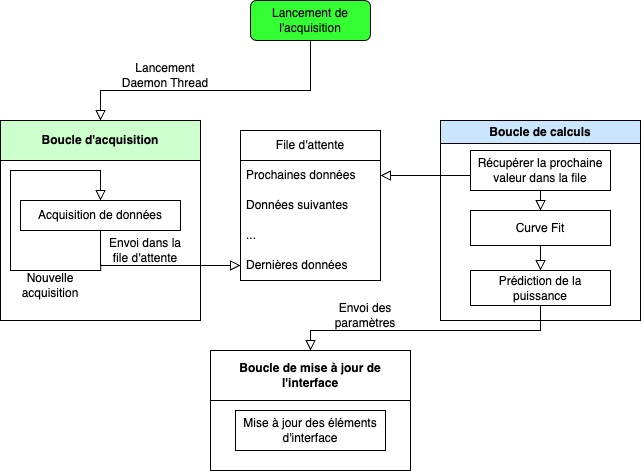

The diagram above was exported from draw.io. Its source (the exported page's mxGraphModel, read from the mxfile embedded in the PNG):
<mxGraphModel dx="1114" dy="604" grid="1" gridSize="10" guides="1" tooltips="1" connect="1" arrows="1" fold="1" page="1" pageScale="1" pageWidth="827" pageHeight="1169" math="0" shadow="0">
  <root>
    <mxCell id="WIyWlLk6GJQsqaUBKTNV-0" />
    <mxCell id="WIyWlLk6GJQsqaUBKTNV-1" parent="WIyWlLk6GJQsqaUBKTNV-0" />
    <mxCell id="WIyWlLk6GJQsqaUBKTNV-2" value="" style="rounded=0;html=1;jettySize=auto;orthogonalLoop=1;fontSize=11;endArrow=block;endFill=0;endSize=8;strokeWidth=1;shadow=0;labelBackgroundColor=none;edgeStyle=orthogonalEdgeStyle;entryX=0.5;entryY=0;entryDx=0;entryDy=0;" parent="WIyWlLk6GJQsqaUBKTNV-1" source="WIyWlLk6GJQsqaUBKTNV-3" target="qDJio6jiuVaOhA6iV4Uu-15" edge="1">
      <mxGeometry relative="1" as="geometry">
        <mxPoint x="230" y="200" as="targetPoint" />
        <Array as="points">
          <mxPoint x="230" y="150" />
        </Array>
      </mxGeometry>
    </mxCell>
    <mxCell id="WIyWlLk6GJQsqaUBKTNV-3" value="Lancement de l'acquisition" style="rounded=1;whiteSpace=wrap;html=1;fontSize=12;glass=0;strokeWidth=1;shadow=0;fillColor=light-dark(#33FF33,var(--ge-dark-color, #121212));" parent="WIyWlLk6GJQsqaUBKTNV-1" vertex="1">
      <mxGeometry x="380" y="60" width="120" height="40" as="geometry" />
    </mxCell>
    <mxCell id="qDJio6jiuVaOhA6iV4Uu-4" value="Lancement Daemon Thread" style="text;html=1;align=center;verticalAlign=middle;whiteSpace=wrap;rounded=0;" vertex="1" parent="WIyWlLk6GJQsqaUBKTNV-1">
      <mxGeometry x="250" y="120" width="90" height="30" as="geometry" />
    </mxCell>
    <mxCell id="qDJio6jiuVaOhA6iV4Uu-15" value="Boucle d'acquisition" style="swimlane;whiteSpace=wrap;html=1;startSize=40;fillColor=light-dark(#CCFFCC,var(--ge-dark-color, #121212));" vertex="1" parent="WIyWlLk6GJQsqaUBKTNV-1">
      <mxGeometry x="130" y="180" width="200" height="200" as="geometry" />
    </mxCell>
    <mxCell id="qDJio6jiuVaOhA6iV4Uu-8" value="Acquisition de données" style="rounded=0;whiteSpace=wrap;html=1;" vertex="1" parent="qDJio6jiuVaOhA6iV4Uu-15">
      <mxGeometry x="20" y="80" width="160" height="30" as="geometry" />
    </mxCell>
    <mxCell id="qDJio6jiuVaOhA6iV4Uu-26" value="Envoi dans la file d'attente" style="text;html=1;align=center;verticalAlign=middle;whiteSpace=wrap;rounded=0;" vertex="1" parent="qDJio6jiuVaOhA6iV4Uu-15">
      <mxGeometry x="100" y="110" width="90" height="40" as="geometry" />
    </mxCell>
    <mxCell id="qDJio6jiuVaOhA6iV4Uu-30" value="" style="rounded=0;html=1;jettySize=auto;orthogonalLoop=1;fontSize=11;endArrow=block;endFill=0;endSize=8;strokeWidth=1;shadow=0;labelBackgroundColor=none;edgeStyle=orthogonalEdgeStyle;entryX=0.5;entryY=0;entryDx=0;entryDy=0;exitX=0.002;exitY=0.851;exitDx=0;exitDy=0;exitPerimeter=0;" edge="1" parent="qDJio6jiuVaOhA6iV4Uu-15" source="qDJio6jiuVaOhA6iV4Uu-26" target="qDJio6jiuVaOhA6iV4Uu-8">
      <mxGeometry relative="1" as="geometry">
        <mxPoint x="84" y="150" as="sourcePoint" />
        <mxPoint x="-40" y="180" as="targetPoint" />
        <Array as="points">
          <mxPoint x="100" y="150" />
          <mxPoint x="10" y="150" />
          <mxPoint x="10" y="50" />
          <mxPoint x="100" y="50" />
        </Array>
      </mxGeometry>
    </mxCell>
    <mxCell id="qDJio6jiuVaOhA6iV4Uu-31" value="Nouvelle acquisition" style="text;html=1;align=center;verticalAlign=middle;whiteSpace=wrap;rounded=0;" vertex="1" parent="qDJio6jiuVaOhA6iV4Uu-15">
      <mxGeometry x="20" y="150" width="60" height="30" as="geometry" />
    </mxCell>
    <mxCell id="qDJio6jiuVaOhA6iV4Uu-16" value="File d'attente" style="swimlane;fontStyle=0;childLayout=stackLayout;horizontal=1;startSize=30;horizontalStack=0;resizeParent=1;resizeParentMax=0;resizeLast=0;collapsible=1;marginBottom=0;whiteSpace=wrap;html=1;" vertex="1" parent="WIyWlLk6GJQsqaUBKTNV-1">
      <mxGeometry x="370" y="190" width="140" height="150" as="geometry">
        <mxRectangle x="370" y="190" width="110" height="30" as="alternateBounds" />
      </mxGeometry>
    </mxCell>
    <mxCell id="qDJio6jiuVaOhA6iV4Uu-17" value="Prochaines données" style="text;strokeColor=none;fillColor=none;align=left;verticalAlign=middle;spacingLeft=4;spacingRight=4;overflow=hidden;points=[[0,0.5],[1,0.5]];portConstraint=eastwest;rotatable=0;whiteSpace=wrap;html=1;" vertex="1" parent="qDJio6jiuVaOhA6iV4Uu-16">
      <mxGeometry y="30" width="140" height="30" as="geometry" />
    </mxCell>
    <mxCell id="qDJio6jiuVaOhA6iV4Uu-18" value="Données suivantes" style="text;strokeColor=none;fillColor=none;align=left;verticalAlign=middle;spacingLeft=4;spacingRight=4;overflow=hidden;points=[[0,0.5],[1,0.5]];portConstraint=eastwest;rotatable=0;whiteSpace=wrap;html=1;" vertex="1" parent="qDJio6jiuVaOhA6iV4Uu-16">
      <mxGeometry y="60" width="140" height="30" as="geometry" />
    </mxCell>
    <mxCell id="qDJio6jiuVaOhA6iV4Uu-19" value="..." style="text;strokeColor=none;fillColor=none;align=left;verticalAlign=middle;spacingLeft=4;spacingRight=4;overflow=hidden;points=[[0,0.5],[1,0.5]];portConstraint=eastwest;rotatable=0;whiteSpace=wrap;html=1;" vertex="1" parent="qDJio6jiuVaOhA6iV4Uu-16">
      <mxGeometry y="90" width="140" height="30" as="geometry" />
    </mxCell>
    <mxCell id="qDJio6jiuVaOhA6iV4Uu-21" value="Dernières données" style="text;strokeColor=none;fillColor=none;align=left;verticalAlign=middle;spacingLeft=4;spacingRight=4;overflow=hidden;points=[[0,0.5],[1,0.5]];portConstraint=eastwest;rotatable=0;whiteSpace=wrap;html=1;" vertex="1" parent="qDJio6jiuVaOhA6iV4Uu-16">
      <mxGeometry y="120" width="140" height="30" as="geometry" />
    </mxCell>
    <mxCell id="qDJio6jiuVaOhA6iV4Uu-22" value="" style="rounded=0;html=1;jettySize=auto;orthogonalLoop=1;fontSize=11;endArrow=block;endFill=0;endSize=8;strokeWidth=1;shadow=0;labelBackgroundColor=none;edgeStyle=orthogonalEdgeStyle;exitX=0.5;exitY=1;exitDx=0;exitDy=0;entryX=0;entryY=0.5;entryDx=0;entryDy=0;" edge="1" parent="WIyWlLk6GJQsqaUBKTNV-1" source="qDJio6jiuVaOhA6iV4Uu-8" target="qDJio6jiuVaOhA6iV4Uu-21">
      <mxGeometry relative="1" as="geometry">
        <mxPoint x="374" y="440" as="sourcePoint" />
        <mxPoint x="230" y="325" as="targetPoint" />
        <Array as="points">
          <mxPoint x="230" y="325" />
        </Array>
      </mxGeometry>
    </mxCell>
    <mxCell id="qDJio6jiuVaOhA6iV4Uu-27" value="Boucle de calculs" style="swimlane;whiteSpace=wrap;html=1;fillColor=light-dark(#CCE5FF,var(--ge-dark-color, #121212));" vertex="1" parent="WIyWlLk6GJQsqaUBKTNV-1">
      <mxGeometry x="570" y="180" width="200" height="200" as="geometry" />
    </mxCell>
    <mxCell id="qDJio6jiuVaOhA6iV4Uu-32" value="Récupérer la prochaine valeur dans la file" style="rounded=0;whiteSpace=wrap;html=1;" vertex="1" parent="qDJio6jiuVaOhA6iV4Uu-27">
      <mxGeometry x="30" y="30" width="140" height="40" as="geometry" />
    </mxCell>
    <mxCell id="qDJio6jiuVaOhA6iV4Uu-34" value="Curve Fit" style="rounded=0;whiteSpace=wrap;html=1;" vertex="1" parent="qDJio6jiuVaOhA6iV4Uu-27">
      <mxGeometry x="30" y="90" width="140" height="35" as="geometry" />
    </mxCell>
    <mxCell id="qDJio6jiuVaOhA6iV4Uu-35" value="" style="rounded=0;html=1;jettySize=auto;orthogonalLoop=1;fontSize=11;endArrow=block;endFill=0;endSize=8;strokeWidth=1;shadow=0;labelBackgroundColor=none;edgeStyle=orthogonalEdgeStyle;exitX=0.5;exitY=1;exitDx=0;exitDy=0;entryX=0.5;entryY=0;entryDx=0;entryDy=0;" edge="1" parent="qDJio6jiuVaOhA6iV4Uu-27" source="qDJio6jiuVaOhA6iV4Uu-32" target="qDJio6jiuVaOhA6iV4Uu-34">
      <mxGeometry relative="1" as="geometry">
        <mxPoint x="40" y="65" as="sourcePoint" />
        <mxPoint x="-70" y="65" as="targetPoint" />
        <Array as="points" />
      </mxGeometry>
    </mxCell>
    <mxCell id="qDJio6jiuVaOhA6iV4Uu-36" value="Prédiction de la puissance" style="rounded=0;whiteSpace=wrap;html=1;" vertex="1" parent="qDJio6jiuVaOhA6iV4Uu-27">
      <mxGeometry x="30" y="150" width="140" height="35" as="geometry" />
    </mxCell>
    <mxCell id="qDJio6jiuVaOhA6iV4Uu-37" value="" style="rounded=0;html=1;jettySize=auto;orthogonalLoop=1;fontSize=11;endArrow=block;endFill=0;endSize=8;strokeWidth=1;shadow=0;labelBackgroundColor=none;edgeStyle=orthogonalEdgeStyle;exitX=0.5;exitY=1;exitDx=0;exitDy=0;" edge="1" parent="qDJio6jiuVaOhA6iV4Uu-27" source="qDJio6jiuVaOhA6iV4Uu-34">
      <mxGeometry relative="1" as="geometry">
        <mxPoint x="99.54999999999995" y="180" as="sourcePoint" />
        <mxPoint x="100" y="150" as="targetPoint" />
        <Array as="points" />
      </mxGeometry>
    </mxCell>
    <mxCell id="qDJio6jiuVaOhA6iV4Uu-33" value="" style="rounded=0;html=1;jettySize=auto;orthogonalLoop=1;fontSize=11;endArrow=block;endFill=0;endSize=8;strokeWidth=1;shadow=0;labelBackgroundColor=none;edgeStyle=orthogonalEdgeStyle;exitX=0;exitY=0.5;exitDx=0;exitDy=0;entryX=1;entryY=0.5;entryDx=0;entryDy=0;" edge="1" parent="WIyWlLk6GJQsqaUBKTNV-1" source="qDJio6jiuVaOhA6iV4Uu-32" target="qDJio6jiuVaOhA6iV4Uu-17">
      <mxGeometry relative="1" as="geometry">
        <mxPoint x="540" y="420" as="sourcePoint" />
        <mxPoint x="680" y="455" as="targetPoint" />
        <Array as="points">
          <mxPoint x="530" y="235" />
          <mxPoint x="530" y="235" />
        </Array>
      </mxGeometry>
    </mxCell>
    <mxCell id="qDJio6jiuVaOhA6iV4Uu-39" value="Boucle de mise à jour de l'interface" style="swimlane;whiteSpace=wrap;html=1;startSize=50;" vertex="1" parent="WIyWlLk6GJQsqaUBKTNV-1">
      <mxGeometry x="340" y="410" width="200" height="120" as="geometry" />
    </mxCell>
    <mxCell id="qDJio6jiuVaOhA6iV4Uu-40" value="Mise à jour des éléments d'interface" style="rounded=0;whiteSpace=wrap;html=1;" vertex="1" parent="qDJio6jiuVaOhA6iV4Uu-39">
      <mxGeometry x="25" y="60" width="150" height="40" as="geometry" />
    </mxCell>
    <mxCell id="qDJio6jiuVaOhA6iV4Uu-41" value="" style="rounded=0;html=1;jettySize=auto;orthogonalLoop=1;fontSize=11;endArrow=block;endFill=0;endSize=8;strokeWidth=1;shadow=0;labelBackgroundColor=none;edgeStyle=orthogonalEdgeStyle;exitX=0.5;exitY=1;exitDx=0;exitDy=0;entryX=0.5;entryY=0;entryDx=0;entryDy=0;" edge="1" parent="WIyWlLk6GJQsqaUBKTNV-1" source="qDJio6jiuVaOhA6iV4Uu-36" target="qDJio6jiuVaOhA6iV4Uu-39">
      <mxGeometry relative="1" as="geometry">
        <mxPoint x="485" y="380" as="sourcePoint" />
        <mxPoint x="395" y="385" as="targetPoint" />
        <Array as="points">
          <mxPoint x="670" y="390" />
          <mxPoint x="440" y="390" />
        </Array>
      </mxGeometry>
    </mxCell>
    <mxCell id="qDJio6jiuVaOhA6iV4Uu-42" value="Envoi des paramètres" style="text;html=1;align=center;verticalAlign=middle;whiteSpace=wrap;rounded=0;" vertex="1" parent="WIyWlLk6GJQsqaUBKTNV-1">
      <mxGeometry x="450" y="360" width="90" height="30" as="geometry" />
    </mxCell>
  </root>
</mxGraphModel>